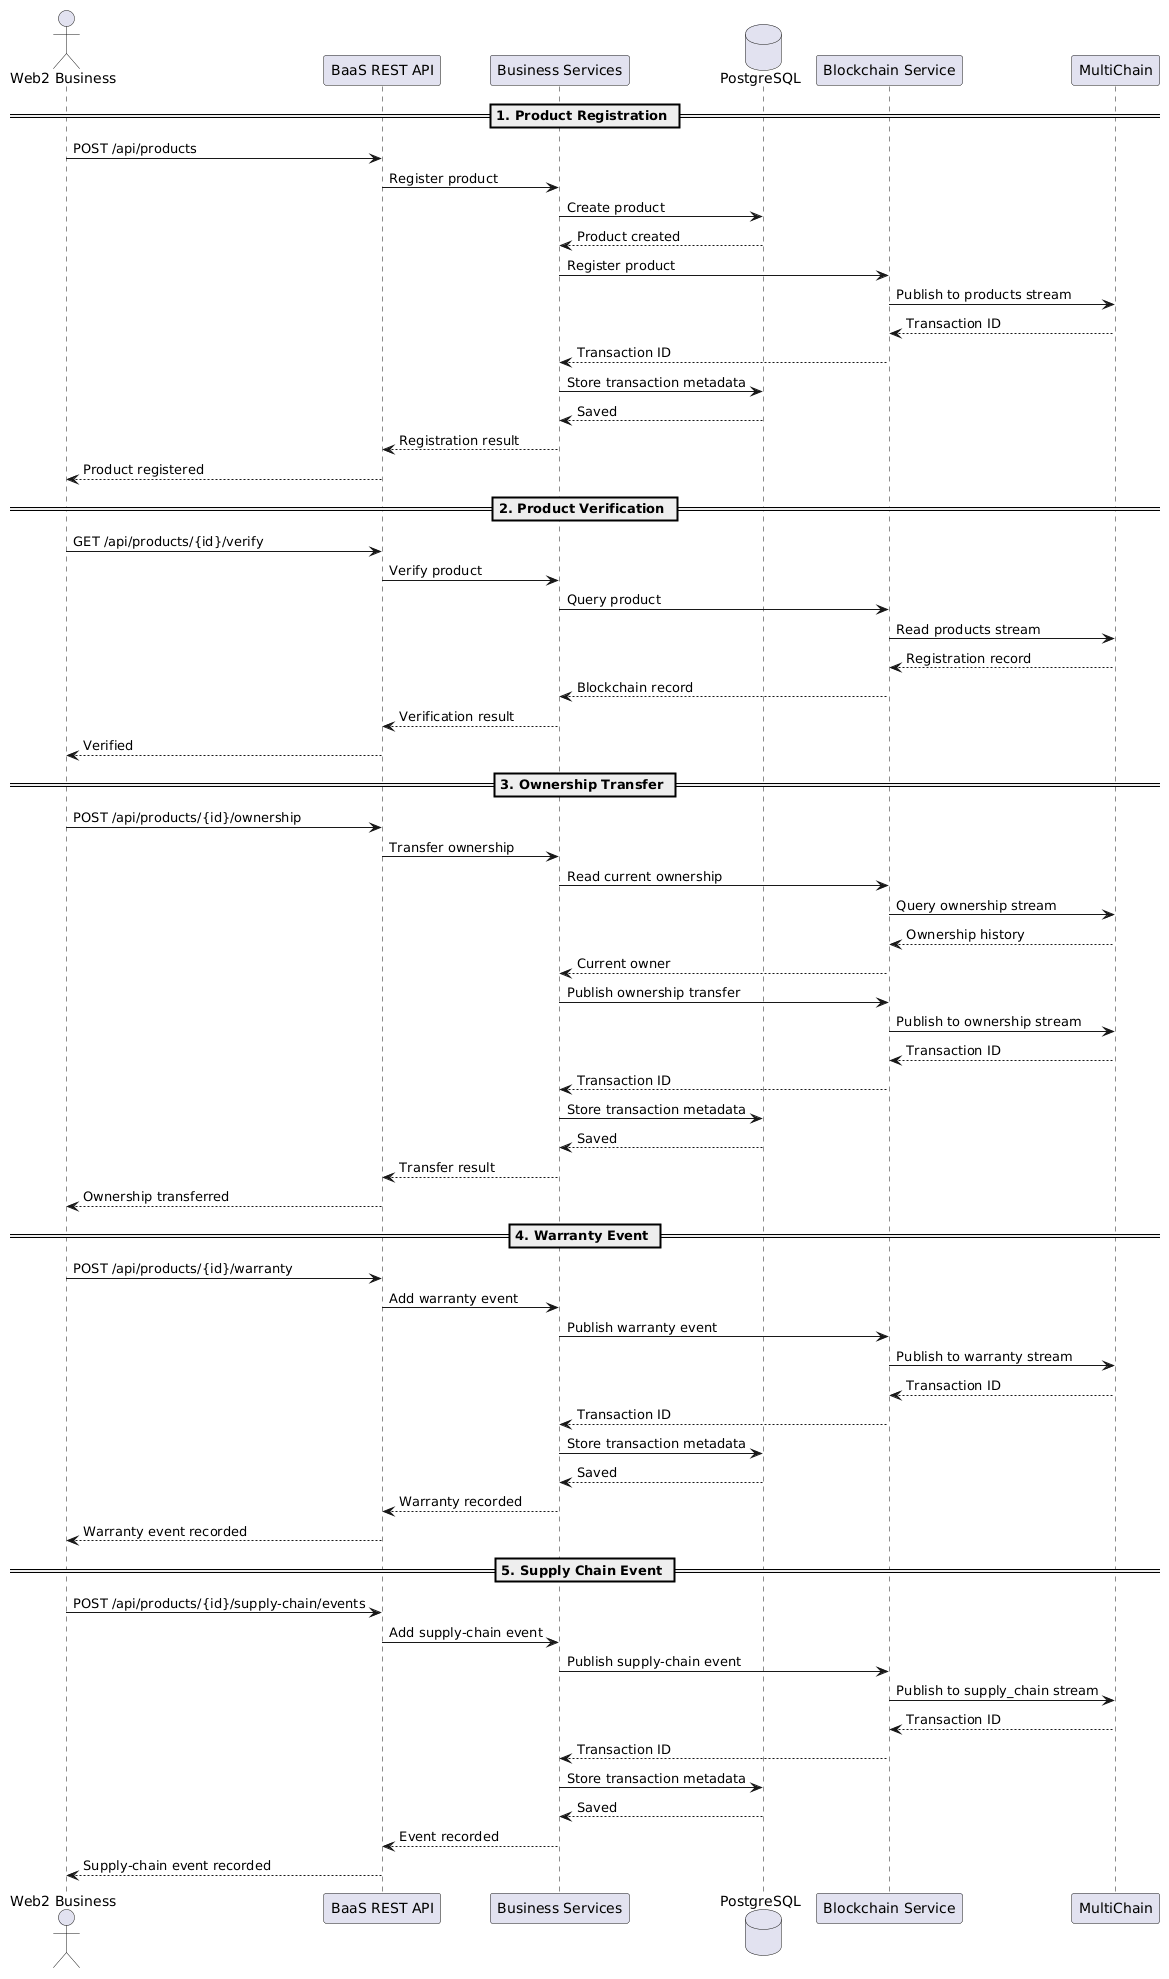

The diagram above was rendered by PlantUML. Its source (embedded in the PNG):
@startuml
actor "Web2 Business" as Business
participant "BaaS REST API" as API
participant "Business Services" as Services
database "PostgreSQL" as DB
participant "Blockchain Service" as BC
participant "MultiChain" as MC

== 1. Product Registration ==

Business -> API : POST /api/products
API -> Services : Register product
Services -> DB : Create product
DB --> Services : Product created

Services -> BC : Register product
BC -> MC : Publish to products stream
MC --> BC : Transaction ID
BC --> Services : Transaction ID

Services -> DB : Store transaction metadata
DB --> Services : Saved
Services --> API : Registration result
API --> Business : Product registered

== 2. Product Verification ==

Business -> API : GET /api/products/{id}/verify
API -> Services : Verify product
Services -> BC : Query product
BC -> MC : Read products stream
MC --> BC : Registration record
BC --> Services : Blockchain record
Services --> API : Verification result
API --> Business : Verified

== 3. Ownership Transfer ==

Business -> API : POST /api/products/{id}/ownership
API -> Services : Transfer ownership

Services -> BC : Read current ownership
BC -> MC : Query ownership stream
MC --> BC : Ownership history
BC --> Services : Current owner

Services -> BC : Publish ownership transfer
BC -> MC : Publish to ownership stream
MC --> BC : Transaction ID
BC --> Services : Transaction ID

Services -> DB : Store transaction metadata
DB --> Services : Saved

Services --> API : Transfer result
API --> Business : Ownership transferred

== 4. Warranty Event ==

Business -> API : POST /api/products/{id}/warranty
API -> Services : Add warranty event

Services -> BC : Publish warranty event
BC -> MC : Publish to warranty stream
MC --> BC : Transaction ID
BC --> Services : Transaction ID

Services -> DB : Store transaction metadata
DB --> Services : Saved

Services --> API : Warranty recorded
API --> Business : Warranty event recorded

== 5. Supply Chain Event ==

Business -> API : POST /api/products/{id}/supply-chain/events
API -> Services : Add supply-chain event

Services -> BC : Publish supply-chain event
BC -> MC : Publish to supply_chain stream
MC --> BC : Transaction ID
BC --> Services : Transaction ID

Services -> DB : Store transaction metadata
DB --> Services : Saved

Services --> API : Event recorded
API --> Business : Supply-chain event recorded
@enduml